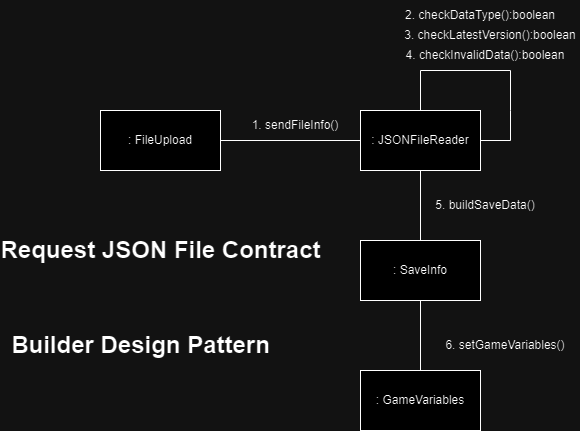

The diagram above was exported from draw.io. Its source (the exported page's mxGraphModel, read from the mxfile embedded in the PNG):
<mxGraphModel dx="950" dy="406" grid="1" gridSize="10" guides="1" tooltips="1" connect="1" arrows="1" fold="1" page="1" pageScale="1" pageWidth="2339" pageHeight="3300" math="0" shadow="0">
  <root>
    <mxCell id="0" />
    <mxCell id="1" parent="0" />
    <mxCell id="vzTgEa9cormq2rcQGhn8-1" value=": FileUpload" style="rounded=0;whiteSpace=wrap;html=1;" vertex="1" parent="1">
      <mxGeometry x="150" y="120" width="120" height="60" as="geometry" />
    </mxCell>
    <mxCell id="vzTgEa9cormq2rcQGhn8-2" value=": JSONFileReader" style="rounded=0;whiteSpace=wrap;html=1;" vertex="1" parent="1">
      <mxGeometry x="410" y="120" width="120" height="60" as="geometry" />
    </mxCell>
    <mxCell id="vzTgEa9cormq2rcQGhn8-3" value=": SaveInfo" style="rounded=0;whiteSpace=wrap;html=1;" vertex="1" parent="1">
      <mxGeometry x="410" y="250" width="120" height="60" as="geometry" />
    </mxCell>
    <mxCell id="vzTgEa9cormq2rcQGhn8-5" value="" style="endArrow=none;html=1;rounded=0;exitX=1;exitY=0.5;exitDx=0;exitDy=0;entryX=0;entryY=0.5;entryDx=0;entryDy=0;" edge="1" parent="1" source="vzTgEa9cormq2rcQGhn8-1" target="vzTgEa9cormq2rcQGhn8-2">
      <mxGeometry width="50" height="50" relative="1" as="geometry">
        <mxPoint x="250" y="320" as="sourcePoint" />
        <mxPoint x="300" y="270" as="targetPoint" />
      </mxGeometry>
    </mxCell>
    <mxCell id="vzTgEa9cormq2rcQGhn8-6" value="" style="endArrow=none;html=1;rounded=0;exitX=1;exitY=0.5;exitDx=0;exitDy=0;entryX=0.5;entryY=0;entryDx=0;entryDy=0;" edge="1" parent="1" source="vzTgEa9cormq2rcQGhn8-2" target="vzTgEa9cormq2rcQGhn8-2">
      <mxGeometry width="50" height="50" relative="1" as="geometry">
        <mxPoint x="640" y="180" as="sourcePoint" />
        <mxPoint x="480" y="80" as="targetPoint" />
        <Array as="points">
          <mxPoint x="560" y="150" />
          <mxPoint x="560" y="120" />
          <mxPoint x="560" y="80" />
          <mxPoint x="470" y="80" />
        </Array>
      </mxGeometry>
    </mxCell>
    <mxCell id="vzTgEa9cormq2rcQGhn8-7" value="1. sendFileInfo()" style="text;html=1;align=center;verticalAlign=middle;whiteSpace=wrap;rounded=0;" vertex="1" parent="1">
      <mxGeometry x="300" y="120" width="90" height="30" as="geometry" />
    </mxCell>
    <mxCell id="vzTgEa9cormq2rcQGhn8-8" value="2. checkDataType():boolean" style="text;html=1;align=center;verticalAlign=middle;whiteSpace=wrap;rounded=0;" vertex="1" parent="1">
      <mxGeometry x="450" y="10" width="160" height="30" as="geometry" />
    </mxCell>
    <mxCell id="vzTgEa9cormq2rcQGhn8-9" value="3. checkLatestVersion():boolean" style="text;html=1;align=center;verticalAlign=middle;whiteSpace=wrap;rounded=0;" vertex="1" parent="1">
      <mxGeometry x="450" y="30" width="180" height="30" as="geometry" />
    </mxCell>
    <mxCell id="vzTgEa9cormq2rcQGhn8-10" value="" style="endArrow=none;html=1;rounded=0;entryX=0.5;entryY=1;entryDx=0;entryDy=0;exitX=0.5;exitY=0;exitDx=0;exitDy=0;" edge="1" parent="1" source="vzTgEa9cormq2rcQGhn8-3" target="vzTgEa9cormq2rcQGhn8-2">
      <mxGeometry width="50" height="50" relative="1" as="geometry">
        <mxPoint x="280" y="330" as="sourcePoint" />
        <mxPoint x="330" y="280" as="targetPoint" />
      </mxGeometry>
    </mxCell>
    <mxCell id="vzTgEa9cormq2rcQGhn8-11" value="5. buildSaveData()" style="text;html=1;align=center;verticalAlign=middle;whiteSpace=wrap;rounded=0;" vertex="1" parent="1">
      <mxGeometry x="480" y="200" width="110" height="30" as="geometry" />
    </mxCell>
    <mxCell id="vzTgEa9cormq2rcQGhn8-12" value=": GameVariables" style="rounded=0;whiteSpace=wrap;html=1;" vertex="1" parent="1">
      <mxGeometry x="410" y="380" width="120" height="60" as="geometry" />
    </mxCell>
    <mxCell id="vzTgEa9cormq2rcQGhn8-13" value="" style="endArrow=none;html=1;rounded=0;entryX=0.5;entryY=1;entryDx=0;entryDy=0;exitX=0.5;exitY=0;exitDx=0;exitDy=0;" edge="1" parent="1" source="vzTgEa9cormq2rcQGhn8-12" target="vzTgEa9cormq2rcQGhn8-3">
      <mxGeometry width="50" height="50" relative="1" as="geometry">
        <mxPoint x="220" y="370" as="sourcePoint" />
        <mxPoint x="270" y="320" as="targetPoint" />
      </mxGeometry>
    </mxCell>
    <mxCell id="vzTgEa9cormq2rcQGhn8-14" value="6. setGameVariables()" style="text;html=1;align=center;verticalAlign=middle;whiteSpace=wrap;rounded=0;" vertex="1" parent="1">
      <mxGeometry x="490" y="340" width="130" height="30" as="geometry" />
    </mxCell>
    <mxCell id="vzTgEa9cormq2rcQGhn8-17" value="4. checkInvalidData():boolean" style="text;html=1;align=center;verticalAlign=middle;whiteSpace=wrap;rounded=0;" vertex="1" parent="1">
      <mxGeometry x="450" y="50" width="170" height="30" as="geometry" />
    </mxCell>
    <mxCell id="vzTgEa9cormq2rcQGhn8-18" value="Builder Design Pattern" style="text;strokeColor=none;fillColor=none;html=1;fontSize=24;fontStyle=1;verticalAlign=middle;align=center;" vertex="1" parent="1">
      <mxGeometry x="140" y="335" width="100" height="40" as="geometry" />
    </mxCell>
    <mxCell id="vzTgEa9cormq2rcQGhn8-19" value="Request JSON File Contract" style="text;strokeColor=none;fillColor=none;html=1;fontSize=24;fontStyle=1;verticalAlign=middle;align=center;" vertex="1" parent="1">
      <mxGeometry x="160" y="240" width="100" height="40" as="geometry" />
    </mxCell>
  </root>
</mxGraphModel>